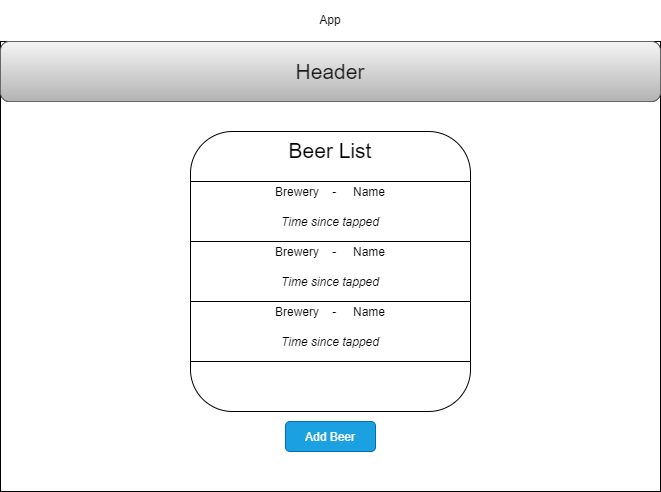

The diagram above was exported from draw.io. Its source (the exported page's mxGraphModel, read from the mxfile embedded in the PNG):
<mxGraphModel dx="726" dy="1712" grid="1" gridSize="10" guides="1" tooltips="1" connect="1" arrows="1" fold="1" page="1" pageScale="1" pageWidth="850" pageHeight="1100" math="0" shadow="0">
  <root>
    <mxCell id="0" />
    <mxCell id="1" parent="0" />
    <mxCell id="2" value="&lt;p style=&quot;line-height: 120%&quot;&gt;App&lt;/p&gt;" style="rounded=0;whiteSpace=wrap;html=1;verticalAlign=bottom;labelPosition=center;verticalLabelPosition=top;align=center;" parent="1" vertex="1">
      <mxGeometry x="40" y="30" width="660" height="450" as="geometry" />
    </mxCell>
    <mxCell id="3" value="&lt;font style=&quot;font-size: 21px&quot;&gt;Header&lt;/font&gt;" style="rounded=1;whiteSpace=wrap;html=1;" parent="1" vertex="1">
      <mxGeometry x="40" y="30" width="660" height="60" as="geometry" />
    </mxCell>
    <mxCell id="4" value="&lt;font style=&quot;font-size: 21px&quot;&gt;Beer List&lt;/font&gt;" style="rounded=1;whiteSpace=wrap;html=1;verticalAlign=top;" parent="1" vertex="1">
      <mxGeometry x="230" y="120" width="280" height="280" as="geometry" />
    </mxCell>
    <mxCell id="9" value="Add Beer" style="rounded=1;whiteSpace=wrap;html=1;fillColor=#1ba1e2;strokeColor=#006EAF;fontColor=#ffffff;" parent="1" vertex="1">
      <mxGeometry x="325" y="410" width="90" height="30" as="geometry" />
    </mxCell>
    <mxCell id="17" style="edgeStyle=orthogonalEdgeStyle;rounded=0;orthogonalLoop=1;jettySize=auto;html=1;exitX=0.5;exitY=1;exitDx=0;exitDy=0;" parent="1" edge="1">
      <mxGeometry relative="1" as="geometry">
        <mxPoint x="320" y="190" as="sourcePoint" />
        <mxPoint x="320" y="190" as="targetPoint" />
      </mxGeometry>
    </mxCell>
    <mxCell id="18" value="" style="rounded=0;whiteSpace=wrap;html=1;" parent="1" vertex="1">
      <mxGeometry x="230" y="170" width="280" height="60" as="geometry" />
    </mxCell>
    <mxCell id="19" value="" style="rounded=0;whiteSpace=wrap;html=1;" parent="1" vertex="1">
      <mxGeometry x="230" y="230" width="280" height="60" as="geometry" />
    </mxCell>
    <mxCell id="20" value="" style="rounded=0;whiteSpace=wrap;html=1;" parent="1" vertex="1">
      <mxGeometry x="230" y="290" width="280" height="60" as="geometry" />
    </mxCell>
    <mxCell id="21" value="Brewery&amp;nbsp; &amp;nbsp; -&amp;nbsp; &amp;nbsp; &amp;nbsp;Name" style="text;html=1;strokeColor=none;fillColor=none;align=center;verticalAlign=middle;whiteSpace=wrap;rounded=0;" parent="1" vertex="1">
      <mxGeometry x="230" y="170" width="280" height="20" as="geometry" />
    </mxCell>
    <mxCell id="22" value="&lt;i&gt;Time since tapped&lt;/i&gt;" style="text;html=1;strokeColor=none;fillColor=none;align=center;verticalAlign=middle;whiteSpace=wrap;rounded=0;" parent="1" vertex="1">
      <mxGeometry x="230" y="200" width="280" height="20" as="geometry" />
    </mxCell>
    <mxCell id="23" value="Brewery&amp;nbsp; &amp;nbsp; -&amp;nbsp; &amp;nbsp; &amp;nbsp;Name" style="text;html=1;strokeColor=none;fillColor=none;align=center;verticalAlign=middle;whiteSpace=wrap;rounded=0;" parent="1" vertex="1">
      <mxGeometry x="230" y="230" width="280" height="20" as="geometry" />
    </mxCell>
    <mxCell id="24" value="&lt;i&gt;Time since tapped&lt;/i&gt;" style="text;html=1;strokeColor=none;fillColor=none;align=center;verticalAlign=middle;whiteSpace=wrap;rounded=0;" parent="1" vertex="1">
      <mxGeometry x="230" y="260" width="280" height="20" as="geometry" />
    </mxCell>
    <mxCell id="25" value="Brewery&amp;nbsp; &amp;nbsp; -&amp;nbsp; &amp;nbsp; &amp;nbsp;Name" style="text;html=1;strokeColor=none;fillColor=none;align=center;verticalAlign=middle;whiteSpace=wrap;rounded=0;" parent="1" vertex="1">
      <mxGeometry x="230" y="290" width="280" height="20" as="geometry" />
    </mxCell>
    <mxCell id="26" value="&lt;i&gt;Time since tapped&lt;/i&gt;" style="text;html=1;strokeColor=none;fillColor=none;align=center;verticalAlign=middle;whiteSpace=wrap;rounded=0;" parent="1" vertex="1">
      <mxGeometry x="230" y="320" width="280" height="20" as="geometry" />
    </mxCell>
    <mxCell id="27" value="&lt;font style=&quot;font-size: 21px&quot;&gt;&lt;font color=&quot;#1a1a1a&quot;&gt;Header&lt;/font&gt;&lt;/font&gt;" style="rounded=1;whiteSpace=wrap;html=1;gradientColor=#b3b3b3;fillColor=#f5f5f5;strokeColor=#666666;" vertex="1" parent="1">
      <mxGeometry x="40" y="30" width="660" height="60" as="geometry" />
    </mxCell>
  </root>
</mxGraphModel>